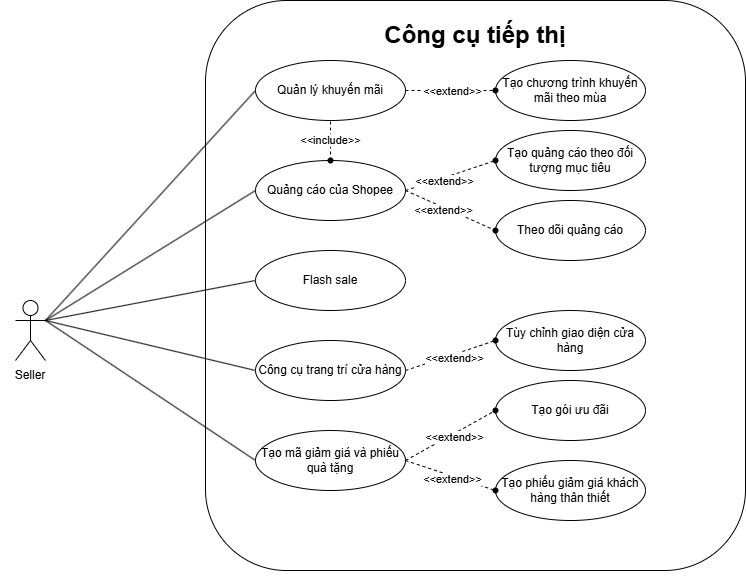

The diagram above was exported from draw.io. Its source (the exported page's mxGraphModel, read from the mxfile embedded in the PNG):
<mxGraphModel dx="1034" dy="1739" grid="1" gridSize="10" guides="1" tooltips="1" connect="1" arrows="1" fold="1" page="1" pageScale="1" pageWidth="827" pageHeight="1169" math="0" shadow="0">
  <root>
    <mxCell id="0" />
    <mxCell id="1" parent="0" />
    <mxCell id="3hIka0gu7uWIo98nQ6L2-1" value="" style="rounded=1;whiteSpace=wrap;html=1;" parent="1" vertex="1">
      <mxGeometry x="240" y="-60" width="540" height="570" as="geometry" />
    </mxCell>
    <UserObject label="Actor" tooltip="Seller" id="3hIka0gu7uWIo98nQ6L2-2">
      <mxCell style="shape=umlActor;verticalLabelPosition=bottom;verticalAlign=top;html=1;align=center;fontStyle=0;fontColor=#FFFFFF;" parent="1" vertex="1">
        <mxGeometry x="50" y="240" width="30" height="60" as="geometry" />
      </mxCell>
    </UserObject>
    <mxCell id="3hIka0gu7uWIo98nQ6L2-3" value="Seller" style="text;html=1;align=center;verticalAlign=middle;whiteSpace=wrap;rounded=0;" parent="1" vertex="1">
      <mxGeometry x="35" y="300" width="60" height="30" as="geometry" />
    </mxCell>
    <mxCell id="3hIka0gu7uWIo98nQ6L2-4" value="Quản lý khuyến mãi" style="ellipse;whiteSpace=wrap;html=1;fontStyle=0" parent="1" vertex="1">
      <mxGeometry x="290" width="150" height="60" as="geometry" />
    </mxCell>
    <mxCell id="3hIka0gu7uWIo98nQ6L2-5" value="Quảng cáo của Shopee" style="ellipse;whiteSpace=wrap;html=1;" parent="1" vertex="1">
      <mxGeometry x="290" y="100" width="150" height="60" as="geometry" />
    </mxCell>
    <mxCell id="3hIka0gu7uWIo98nQ6L2-7" value="Công cụ trang trí cửa hàng" style="ellipse;whiteSpace=wrap;html=1;" parent="1" vertex="1">
      <mxGeometry x="290" y="280" width="150" height="60" as="geometry" />
    </mxCell>
    <mxCell id="3hIka0gu7uWIo98nQ6L2-8" value="Tạo mã giảm giá và phiếu quà tặng" style="ellipse;whiteSpace=wrap;html=1;" parent="1" vertex="1">
      <mxGeometry x="290" y="370" width="150" height="60" as="geometry" />
    </mxCell>
    <mxCell id="3hIka0gu7uWIo98nQ6L2-10" value="Tạo chương trình khuyến mãi theo mùa" style="ellipse;whiteSpace=wrap;html=1;" parent="1" vertex="1">
      <mxGeometry x="530" width="150" height="60" as="geometry" />
    </mxCell>
    <mxCell id="3hIka0gu7uWIo98nQ6L2-11" value="" style="endArrow=none;html=1;rounded=0;exitX=1;exitY=0.3333333333333333;exitDx=0;exitDy=0;exitPerimeter=0;entryX=0;entryY=0.5;entryDx=0;entryDy=0;" parent="1" source="3hIka0gu7uWIo98nQ6L2-2" target="3hIka0gu7uWIo98nQ6L2-4" edge="1">
      <mxGeometry width="50" height="50" relative="1" as="geometry">
        <mxPoint x="390" y="250" as="sourcePoint" />
        <mxPoint x="440" y="200" as="targetPoint" />
      </mxGeometry>
    </mxCell>
    <mxCell id="3hIka0gu7uWIo98nQ6L2-12" value="" style="endArrow=none;html=1;rounded=0;exitX=1;exitY=0.3333333333333333;exitDx=0;exitDy=0;exitPerimeter=0;entryX=0;entryY=0.5;entryDx=0;entryDy=0;" parent="1" source="3hIka0gu7uWIo98nQ6L2-2" target="3hIka0gu7uWIo98nQ6L2-5" edge="1">
      <mxGeometry width="50" height="50" relative="1" as="geometry">
        <mxPoint x="90" y="270" as="sourcePoint" />
        <mxPoint x="290" y="50" as="targetPoint" />
      </mxGeometry>
    </mxCell>
    <mxCell id="3hIka0gu7uWIo98nQ6L2-13" value="" style="endArrow=none;html=1;rounded=0;entryX=0;entryY=0.5;entryDx=0;entryDy=0;" parent="1" target="3hIka0gu7uWIo98nQ6L2-47" edge="1">
      <mxGeometry width="50" height="50" relative="1" as="geometry">
        <mxPoint x="80" y="260" as="sourcePoint" />
        <mxPoint x="270" y="310" as="targetPoint" />
      </mxGeometry>
    </mxCell>
    <mxCell id="3hIka0gu7uWIo98nQ6L2-14" value="" style="endArrow=none;html=1;rounded=0;entryX=0;entryY=0.5;entryDx=0;entryDy=0;" parent="1" target="3hIka0gu7uWIo98nQ6L2-7" edge="1">
      <mxGeometry width="50" height="50" relative="1" as="geometry">
        <mxPoint x="80" y="260" as="sourcePoint" />
        <mxPoint x="310" y="70" as="targetPoint" />
      </mxGeometry>
    </mxCell>
    <mxCell id="3hIka0gu7uWIo98nQ6L2-15" value="" style="endArrow=none;html=1;rounded=0;entryX=0;entryY=0.5;entryDx=0;entryDy=0;" parent="1" target="3hIka0gu7uWIo98nQ6L2-8" edge="1">
      <mxGeometry width="50" height="50" relative="1" as="geometry">
        <mxPoint x="80" y="260" as="sourcePoint" />
        <mxPoint x="320" y="80" as="targetPoint" />
      </mxGeometry>
    </mxCell>
    <mxCell id="3hIka0gu7uWIo98nQ6L2-18" style="edgeStyle=orthogonalEdgeStyle;rounded=0;orthogonalLoop=1;jettySize=auto;html=1;exitX=0.5;exitY=1;exitDx=0;exitDy=0;" parent="1" source="3hIka0gu7uWIo98nQ6L2-1" target="3hIka0gu7uWIo98nQ6L2-1" edge="1">
      <mxGeometry relative="1" as="geometry" />
    </mxCell>
    <mxCell id="3hIka0gu7uWIo98nQ6L2-20" value="Công cụ tiếp thị" style="text;html=1;align=center;verticalAlign=middle;whiteSpace=wrap;rounded=0;fontStyle=1;fontSize=24;" parent="1" vertex="1">
      <mxGeometry x="365" y="-50" width="290" height="50" as="geometry" />
    </mxCell>
    <mxCell id="3hIka0gu7uWIo98nQ6L2-21" value="" style="endArrow=none;dashed=1;html=1;rounded=0;exitX=1;exitY=0.5;exitDx=0;exitDy=0;" parent="1" source="3hIka0gu7uWIo98nQ6L2-4" target="3hIka0gu7uWIo98nQ6L2-46" edge="1">
      <mxGeometry width="50" height="50" relative="1" as="geometry">
        <mxPoint x="390" y="310" as="sourcePoint" />
        <mxPoint x="520" y="30" as="targetPoint" />
      </mxGeometry>
    </mxCell>
    <mxCell id="3hIka0gu7uWIo98nQ6L2-22" value="&amp;lt;&amp;lt;extend&amp;gt;&amp;gt;" style="edgeLabel;html=1;align=center;verticalAlign=middle;resizable=0;points=[];" parent="3hIka0gu7uWIo98nQ6L2-21" vertex="1" connectable="0">
      <mxGeometry x="0.028" relative="1" as="geometry">
        <mxPoint as="offset" />
      </mxGeometry>
    </mxCell>
    <mxCell id="3hIka0gu7uWIo98nQ6L2-26" value="Tạo quảng cáo theo đối tượng mục tiêu" style="ellipse;whiteSpace=wrap;html=1;" parent="1" vertex="1">
      <mxGeometry x="530" y="70" width="150" height="60" as="geometry" />
    </mxCell>
    <mxCell id="3hIka0gu7uWIo98nQ6L2-27" value="Theo dõi quảng cáo" style="ellipse;whiteSpace=wrap;html=1;" parent="1" vertex="1">
      <mxGeometry x="530" y="140" width="150" height="60" as="geometry" />
    </mxCell>
    <mxCell id="3hIka0gu7uWIo98nQ6L2-28" value="" style="endArrow=none;dashed=1;html=1;rounded=0;entryX=0.5;entryY=1;entryDx=0;entryDy=0;exitDx=0;exitDy=0;exitX=0.5;exitY=0;" parent="1" source="3hIka0gu7uWIo98nQ6L2-5" target="3hIka0gu7uWIo98nQ6L2-4" edge="1">
      <mxGeometry width="50" height="50" relative="1" as="geometry">
        <mxPoint x="390" y="270" as="sourcePoint" />
        <mxPoint x="440" y="220" as="targetPoint" />
      </mxGeometry>
    </mxCell>
    <mxCell id="3hIka0gu7uWIo98nQ6L2-29" value="&amp;lt;&amp;lt;include&amp;gt;&amp;gt;" style="edgeLabel;html=1;align=center;verticalAlign=middle;resizable=0;points=[];" parent="3hIka0gu7uWIo98nQ6L2-28" vertex="1" connectable="0">
      <mxGeometry x="0.0356" y="1" relative="1" as="geometry">
        <mxPoint as="offset" />
      </mxGeometry>
    </mxCell>
    <mxCell id="3hIka0gu7uWIo98nQ6L2-30" value="" style="endArrow=none;dashed=1;html=1;rounded=0;entryX=0;entryY=0.5;entryDx=0;entryDy=0;exitDx=0;exitDy=0;" parent="1" source="3hIka0gu7uWIo98nQ6L2-50" target="3hIka0gu7uWIo98nQ6L2-26" edge="1">
      <mxGeometry width="50" height="50" relative="1" as="geometry">
        <mxPoint x="390" y="270" as="sourcePoint" />
        <mxPoint x="440" y="220" as="targetPoint" />
      </mxGeometry>
    </mxCell>
    <mxCell id="3hIka0gu7uWIo98nQ6L2-32" value="" style="endArrow=none;dashed=1;html=1;rounded=0;entryX=0;entryY=0.5;entryDx=0;entryDy=0;exitDx=0;exitDy=0;" parent="1" source="3hIka0gu7uWIo98nQ6L2-53" target="3hIka0gu7uWIo98nQ6L2-27" edge="1">
      <mxGeometry width="50" height="50" relative="1" as="geometry">
        <mxPoint x="430" y="220" as="sourcePoint" />
        <mxPoint x="530" y="180" as="targetPoint" />
      </mxGeometry>
    </mxCell>
    <mxCell id="3hIka0gu7uWIo98nQ6L2-46" value="" style="shape=waypoint;sketch=0;fillStyle=solid;size=6;pointerEvents=1;points=[];fillColor=none;resizable=0;rotatable=0;perimeter=centerPerimeter;snapToPoint=1;" parent="1" vertex="1">
      <mxGeometry x="520" y="20" width="20" height="20" as="geometry" />
    </mxCell>
    <mxCell id="3hIka0gu7uWIo98nQ6L2-47" value="Flash sale" style="ellipse;whiteSpace=wrap;html=1;" parent="1" vertex="1">
      <mxGeometry x="290" y="190" width="150" height="60" as="geometry" />
    </mxCell>
    <mxCell id="3hIka0gu7uWIo98nQ6L2-51" value="" style="endArrow=none;dashed=1;html=1;rounded=0;entryDx=0;entryDy=0;exitX=1;exitY=0.5;exitDx=0;exitDy=0;" parent="1" source="3hIka0gu7uWIo98nQ6L2-5" target="3hIka0gu7uWIo98nQ6L2-50" edge="1">
      <mxGeometry width="50" height="50" relative="1" as="geometry">
        <mxPoint x="420" y="210" as="sourcePoint" />
        <mxPoint x="520" y="170" as="targetPoint" />
      </mxGeometry>
    </mxCell>
    <mxCell id="3hIka0gu7uWIo98nQ6L2-52" value="&amp;lt;&amp;lt;extend&amp;gt;&amp;gt;" style="edgeLabel;html=1;align=center;verticalAlign=middle;resizable=0;points=[];" parent="3hIka0gu7uWIo98nQ6L2-51" vertex="1" connectable="0">
      <mxGeometry x="-0.151" y="-3" relative="1" as="geometry">
        <mxPoint as="offset" />
      </mxGeometry>
    </mxCell>
    <mxCell id="3hIka0gu7uWIo98nQ6L2-50" value="" style="shape=waypoint;sketch=0;fillStyle=solid;size=6;pointerEvents=1;points=[];fillColor=none;resizable=0;rotatable=0;perimeter=centerPerimeter;snapToPoint=1;" parent="1" vertex="1">
      <mxGeometry x="520" y="90" width="20" height="20" as="geometry" />
    </mxCell>
    <mxCell id="3hIka0gu7uWIo98nQ6L2-57" value="Tùy chỉnh giao diện cửa hàng" style="ellipse;whiteSpace=wrap;html=1;" parent="1" vertex="1">
      <mxGeometry x="530" y="250" width="150" height="60" as="geometry" />
    </mxCell>
    <mxCell id="3hIka0gu7uWIo98nQ6L2-63" value="" style="endArrow=none;dashed=1;html=1;rounded=0;exitX=1;exitY=0.5;exitDx=0;exitDy=0;entryX=0;entryY=0.5;entryDx=0;entryDy=0;" parent="1" source="3hIka0gu7uWIo98nQ6L2-7" target="3hIka0gu7uWIo98nQ6L2-57" edge="1">
      <mxGeometry width="50" height="50" relative="1" as="geometry">
        <mxPoint x="430" y="330" as="sourcePoint" />
        <mxPoint x="530" y="330" as="targetPoint" />
      </mxGeometry>
    </mxCell>
    <mxCell id="3hIka0gu7uWIo98nQ6L2-64" value="&amp;lt;&amp;lt;extend&amp;gt;&amp;gt;" style="edgeLabel;html=1;align=center;verticalAlign=middle;resizable=0;points=[];" parent="3hIka0gu7uWIo98nQ6L2-63" vertex="1" connectable="0">
      <mxGeometry x="0.048" y="-3" relative="1" as="geometry">
        <mxPoint as="offset" />
      </mxGeometry>
    </mxCell>
    <mxCell id="3hIka0gu7uWIo98nQ6L2-67" value="Tạo gói ưu đãi" style="ellipse;whiteSpace=wrap;html=1;" parent="1" vertex="1">
      <mxGeometry x="530" y="320" width="150" height="60" as="geometry" />
    </mxCell>
    <mxCell id="3hIka0gu7uWIo98nQ6L2-68" value="Tạo phiếu giảm giá khách hàng thân thiết" style="ellipse;whiteSpace=wrap;html=1;" parent="1" vertex="1">
      <mxGeometry x="530" y="400" width="150" height="60" as="geometry" />
    </mxCell>
    <mxCell id="3hIka0gu7uWIo98nQ6L2-69" value="" style="endArrow=none;dashed=1;html=1;rounded=0;exitX=1;exitY=0.5;exitDx=0;exitDy=0;entryX=0;entryY=0.5;entryDx=0;entryDy=0;" parent="1" source="3hIka0gu7uWIo98nQ6L2-8" target="3hIka0gu7uWIo98nQ6L2-67" edge="1">
      <mxGeometry width="50" height="50" relative="1" as="geometry">
        <mxPoint x="430" y="410" as="sourcePoint" />
        <mxPoint x="530" y="410" as="targetPoint" />
      </mxGeometry>
    </mxCell>
    <mxCell id="3hIka0gu7uWIo98nQ6L2-70" value="&amp;lt;&amp;lt;extend&amp;gt;&amp;gt;" style="edgeLabel;html=1;align=center;verticalAlign=middle;resizable=0;points=[];" parent="3hIka0gu7uWIo98nQ6L2-69" vertex="1" connectable="0">
      <mxGeometry x="0.048" y="-3" relative="1" as="geometry">
        <mxPoint as="offset" />
      </mxGeometry>
    </mxCell>
    <mxCell id="3hIka0gu7uWIo98nQ6L2-71" value="" style="endArrow=none;dashed=1;html=1;rounded=0;exitX=1;exitY=0.5;exitDx=0;exitDy=0;entryX=0;entryY=0.5;entryDx=0;entryDy=0;" parent="1" source="3hIka0gu7uWIo98nQ6L2-8" target="3hIka0gu7uWIo98nQ6L2-68" edge="1">
      <mxGeometry width="50" height="50" relative="1" as="geometry">
        <mxPoint x="440" y="420" as="sourcePoint" />
        <mxPoint x="540" y="420" as="targetPoint" />
      </mxGeometry>
    </mxCell>
    <mxCell id="3hIka0gu7uWIo98nQ6L2-72" value="&amp;lt;&amp;lt;extend&amp;gt;&amp;gt;" style="edgeLabel;html=1;align=center;verticalAlign=middle;resizable=0;points=[];" parent="3hIka0gu7uWIo98nQ6L2-71" vertex="1" connectable="0">
      <mxGeometry x="0.048" y="-3" relative="1" as="geometry">
        <mxPoint as="offset" />
      </mxGeometry>
    </mxCell>
    <mxCell id="3hIka0gu7uWIo98nQ6L2-49" value="" style="shape=waypoint;sketch=0;fillStyle=solid;size=6;pointerEvents=1;points=[];fillColor=none;resizable=0;rotatable=0;perimeter=centerPerimeter;snapToPoint=1;" parent="1" vertex="1">
      <mxGeometry x="355" y="90" width="20" height="20" as="geometry" />
    </mxCell>
    <mxCell id="Lni8f0Gm7MLwpJNmbEVv-65" value="" style="shape=waypoint;sketch=0;fillStyle=solid;size=6;pointerEvents=1;points=[];fillColor=none;resizable=0;rotatable=0;perimeter=centerPerimeter;snapToPoint=1;" parent="1" vertex="1">
      <mxGeometry x="520" y="270" width="20" height="20" as="geometry" />
    </mxCell>
    <mxCell id="yh_2BH71TWyd-jKGIisY-1" value="" style="endArrow=none;dashed=1;html=1;rounded=0;entryDx=0;entryDy=0;exitX=1;exitY=0.5;exitDx=0;exitDy=0;" parent="1" source="3hIka0gu7uWIo98nQ6L2-5" target="3hIka0gu7uWIo98nQ6L2-53" edge="1">
      <mxGeometry width="50" height="50" relative="1" as="geometry">
        <mxPoint x="440" y="130" as="sourcePoint" />
        <mxPoint x="530" y="170" as="targetPoint" />
      </mxGeometry>
    </mxCell>
    <mxCell id="yh_2BH71TWyd-jKGIisY-2" value="&amp;lt;&amp;lt;extend&amp;gt;&amp;gt;" style="edgeLabel;html=1;align=center;verticalAlign=middle;resizable=0;points=[];" parent="yh_2BH71TWyd-jKGIisY-1" vertex="1" connectable="0">
      <mxGeometry x="-0.151" y="-3" relative="1" as="geometry">
        <mxPoint as="offset" />
      </mxGeometry>
    </mxCell>
    <mxCell id="3hIka0gu7uWIo98nQ6L2-53" value="" style="shape=waypoint;sketch=0;fillStyle=solid;size=6;pointerEvents=1;points=[];fillColor=none;resizable=0;rotatable=0;perimeter=centerPerimeter;snapToPoint=1;" parent="1" vertex="1">
      <mxGeometry x="520" y="160" width="20" height="20" as="geometry" />
    </mxCell>
    <mxCell id="yh_2BH71TWyd-jKGIisY-10" value="" style="shape=waypoint;sketch=0;fillStyle=solid;size=6;pointerEvents=1;points=[];fillColor=none;resizable=0;rotatable=0;perimeter=centerPerimeter;snapToPoint=1;" parent="1" vertex="1">
      <mxGeometry x="520" y="340" width="20" height="20" as="geometry" />
    </mxCell>
    <mxCell id="yh_2BH71TWyd-jKGIisY-11" value="" style="shape=waypoint;sketch=0;fillStyle=solid;size=6;pointerEvents=1;points=[];fillColor=none;resizable=0;rotatable=0;perimeter=centerPerimeter;snapToPoint=1;" parent="1" vertex="1">
      <mxGeometry x="520" y="420" width="20" height="20" as="geometry" />
    </mxCell>
  </root>
</mxGraphModel>